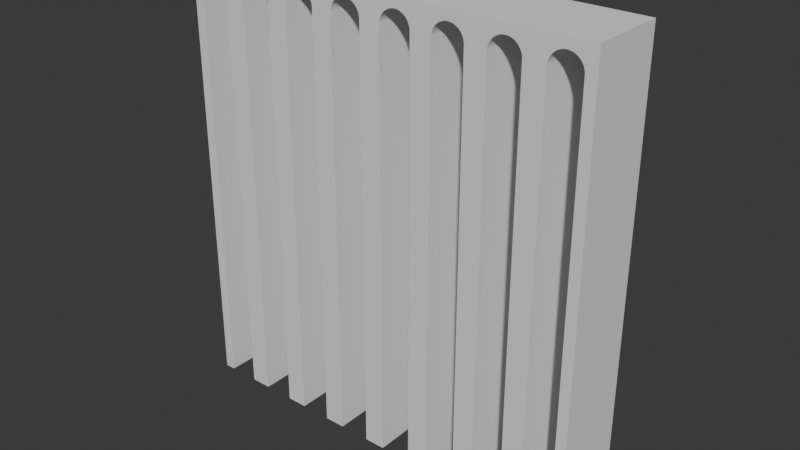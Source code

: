 # Source: aqueduct_bridge.blend  (saved by Blender 4.1.24; exported with 4.5.12 LTS)
import bpy
from mathutils import Matrix  # noqa: F401  (used for matrix-valued properties, if any)

bpy.ops.wm.read_factory_settings(use_empty=True)
scene = bpy.context.scene
scene.name = 'Scene'

# ---- collections
col_collection = bpy.data.collections.new('Collection'); scene.collection.children.link(col_collection)

# ---- world
world_world = bpy.data.worlds.new('World'); scene.world = world_world
world_world.use_nodes = True; world_world.node_tree.nodes.clear()
_N = world_world.node_tree.nodes; _L = world_world.node_tree.links
n0 = _N.new('ShaderNodeOutputWorld'); n0.name = 'World Output'; n0.location = (300, 300)
n1 = _N.new('ShaderNodeBackground'); n1.name = 'Background'; n1.location = (10, 300)
n1.inputs[0].default_value = (0.05088, 0.05088, 0.05088, 1.0)
_L.new(n1.outputs[0], n0.inputs[0])
n0.is_active_output = True
world_world.color = (0.05088, 0.05088, 0.05088)
world_world.use_sun_shadow = False
world_world.sun_shadow_jitter_overblur = 0.0

# ---- meshes
me_arch = bpy.data.meshes.new('Arch')
me_arch.from_pydata([(-5.0, -7.339, -3.815e-06), (-5.0, -7.339, 84.94), (-5.0, 7.339, -3.815e-06), (-5.0, 7.339, 84.94), (5.0, -7.339, -3.815e-06), (5.0, -7.339, 84.94), (5.0, 7.339, -3.815e-06), (5.0, 7.339, 84.94), (-2.765, 7.339, 81.2), (-2.639, 7.339, 81.46), (-2.488, 7.339, 81.72), (-2.313, 7.339, 81.95), (-1.663, 7.339, 82.54), (-1.898, 7.339, 82.37), (-2.116, 7.339, 82.17), (-1.145, 7.339, 82.82), (-0.5838, 7.339, 82.99), (-0.8687, 7.339, 82.92), (5.016e-08, 7.339, 83.05), (0.5838, 7.339, 82.99), (0.2933, 7.339, 83.03), (-0.2933, 7.339, 83.03), (-1.411, 7.339, 82.69), (-2.978, 7.339, 80.35), (-2.992, 7.339, -3.815e-06), (-2.864, 7.339, 80.92), (-2.935, 7.339, 80.64), (1.145, 7.339, 82.82), (0.8687, 7.339, 82.92), (1.663, 7.339, 82.54), (1.411, 7.339, 82.69), (2.313, 7.339, 81.95), (2.116, 7.339, 82.17), (2.639, 7.339, 81.46), (2.488, 7.339, 81.72), (2.935, 7.339, 80.64), (2.864, 7.339, 80.92), (2.992, 7.339, -3.815e-06), (2.978, 7.339, 80.35), (2.765, 7.339, 81.2), (1.898, 7.339, 82.37), (-0.5838, -7.339, 82.99), (-0.2933, -7.339, 83.03), (5.016e-08, -7.339, 83.05), (0.2933, -7.339, 83.03), (1.145, -7.339, 82.82), (0.8687, -7.339, 82.92), (0.5838, -7.339, 82.99), (1.663, -7.339, 82.54), (2.116, -7.339, 82.17), (1.898, -7.339, 82.37), (2.488, -7.339, 81.72), (2.765, -7.339, 81.2), (2.639, -7.339, 81.46), (2.313, -7.339, 81.95), (1.411, -7.339, 82.69), (-2.992, -7.339, -3.815e-06), (-2.978, -7.339, 80.35), (-2.864, -7.339, 80.92), (-2.935, -7.339, 80.64), (-2.639, -7.339, 81.46), (-2.116, -7.339, 82.17), (-2.313, -7.339, 81.95), (-2.488, -7.339, 81.72), (-2.765, -7.339, 81.2), (-1.663, -7.339, 82.54), (-0.8687, -7.339, 82.92), (-1.145, -7.339, 82.82), (-1.411, -7.339, 82.69), (2.864, -7.339, 80.92), (2.992, -7.339, -3.815e-06), (2.978, -7.339, 80.35), (2.935, -7.339, 80.64), (-1.898, -7.339, 82.37)], [], [(0, 1, 3, 2), (2, 3, 7, 6, 37, 38, 35, 36, 39, 33, 34, 31, 32, 40, 29, 30, 27, 28, 19, 20, 18, 21, 16, 17, 15, 22, 12, 13, 14, 11, 10, 9, 8, 25, 26, 23, 24), (6, 7, 5, 4), (70, 4, 5, 1, 0, 56, 57, 59, 58, 64, 60, 63, 62, 61, 73, 65, 68, 67, 66, 41, 42, 43, 44, 47, 46, 45, 55, 48, 50, 49, 54, 51, 53, 52, 69, 72, 71), (37, 6, 4, 70), (0, 2, 24, 56), (7, 3, 1, 5), (18, 20, 44, 43), (20, 19, 47, 44), (19, 28, 46, 47), (28, 27, 45, 46), (27, 30, 55, 45), (30, 29, 48, 55), (29, 40, 50, 48), (40, 32, 49, 50), (49, 32, 31, 54), (54, 31, 34, 51), (51, 34, 33, 53), (53, 33, 39, 52), (52, 39, 36, 69), (69, 36, 35, 72), (72, 35, 38, 71), (70, 71, 38, 37), (24, 23, 57, 56), (23, 26, 59, 57), (26, 25, 58, 59), (25, 8, 64, 58), (8, 9, 60, 64), (9, 10, 63, 60), (10, 11, 62, 63), (11, 14, 61, 62), (14, 13, 73, 61), (13, 12, 65, 73), (12, 22, 68, 65), (22, 15, 67, 68), (15, 17, 66, 67), (17, 16, 41, 66), (16, 21, 42, 41), (21, 18, 43, 42)])
me_arch.polygons.foreach_set('material_index', [0, 0, 0, 0, 0, 0, 0, 144, 144, 144, 144, 144, 144, 144, 144, 144, 144, 144, 144, 144, 144, 144, 144, 144, 144, 144, 144, 144, 144, 144, 144, 144, 144, 144, 144, 144, 144, 144, 144])
_uv = me_arch.uv_layers.new(name='UVMap')
_uv.uv.foreach_set('vector', [0.375, 0.0, 0.625, 0.0, 0.625, 0.25, 0.375, 0.25, 0.375, 0.25, 0.625, 0.25, 0.625, 0.5, 0.375, 0.5, 0.375, 0.4498, 0.39, 0.4495, 0.4049, 0.4484, 0.4195, 0.4466, 0.4336, 0.4441, 0.4472, 0.441, 0.4601, 0.4372, 0.4722, 0.4328, 0.4833, 0.4279, 0.4934, 0.4225, 0.5023, 0.4166, 0.5101, 0.4103, 0.5165, 0.4036, 0.5216, 0.3967, 0.5252, 0.3896, 0.5274, 0.3823, 0.5282, 0.375, 0.5274, 0.3677, 0.5252, 0.3604, 0.5216, 0.3533, 0.5165, 0.3464, 0.5101, 0.3397, 0.5023, 0.3334, 0.4934, 0.3275, 0.4833, 0.3221, 0.4722, 0.3172, 0.4601, 0.3128, 0.4472, 0.309, 0.4336, 0.3059, 0.4195, 0.3034, 0.4049, 0.3016, 0.39, 0.3005, 0.375, 0.3002, 0.375, 0.5, 0.625, 0.5, 0.625, 0.75, 0.375, 0.75, 0.375, 0.8002, 0.375, 0.75, 0.625, 0.75, 0.625, 1.0, 0.375, 1.0, 0.375, 0.9498, 0.39, 0.9495, 0.4049, 0.9484, 0.4195, 0.9466, 0.4336, 0.9441, 0.4472, 0.941, 0.4601, 0.9372, 0.4722, 0.9328, 0.4833, 0.9279, 0.4934, 0.9225, 0.5023, 0.9166, 0.5101, 0.9103, 0.5165, 0.9036, 0.5216, 0.8967, 0.5252, 0.8896, 0.5274, 0.8823, 0.5282, 0.875, 0.5274, 0.8677, 0.5252, 0.8604, 0.5216, 0.8533, 0.5165, 0.8464, 0.5101, 0.8397, 0.5023, 0.8334, 0.4934, 0.8275, 0.4833, 0.8221, 0.4722, 0.8172, 0.4601, 0.8128, 0.4472, 0.809, 0.4336, 0.8059, 0.4195, 0.8034, 0.4049, 0.8016, 0.39, 0.8005, 0.3248, 0.5, 0.375, 0.5, 0.375, 0.75, 0.3248, 0.75, 0.125, 0.75, 0.125, 0.5, 0.1752, 0.5, 0.1752, 0.75, 0.625, 0.5, 0.875, 0.5, 0.875, 0.75, 0.625, 0.75, 1.0, 0.5721, 0.9844, 0.5721, 0.9844, 0.9279, 1.0, 0.9279, 0.9844, 0.5721, 0.9688, 0.5721, 0.9688, 0.9279, 0.9844, 0.9279, 0.9688, 0.5721, 0.9531, 0.5721, 0.9531, 0.9279, 0.9688, 0.9279, 0.9531, 0.5721, 0.9375, 0.5721, 0.9375, 0.9279, 0.9531, 0.9279, 0.9375, 0.5721, 0.9219, 0.5721, 0.9219, 0.9279, 0.9375, 0.9279, 0.9219, 0.5721, 0.9062, 0.5721, 0.9062, 0.9279, 0.9219, 0.9279, 0.9062, 0.5721, 0.8906, 0.5721, 0.8906, 0.9279, 0.9062, 0.9279, 0.8906, 0.5721, 0.875, 0.5721, 0.875, 0.9279, 0.8906, 0.9279, 0.875, 0.9279, 0.875, 0.5721, 0.8594, 0.5721, 0.8594, 0.9279, 0.8594, 0.9279, 0.8594, 0.5721, 0.8438, 0.5721, 0.8438, 0.9279, 0.8438, 0.9279, 0.8438, 0.5721, 0.8281, 0.5721, 0.8281, 0.9279, 0.8281, 0.9279, 0.8281, 0.5721, 0.8125, 0.5721, 0.8125, 0.9279, 0.8125, 0.9279, 0.8125, 0.5721, 0.7969, 0.5721, 0.7969, 0.9279, 0.7969, 0.9279, 0.7969, 0.5721, 0.7812, 0.5721, 0.7812, 0.9279, 0.7812, 0.9279, 0.7812, 0.5721, 0.7656, 0.5721, 0.7656, 0.9279, 0.75, 0.9279, 0.7656, 0.9279, 0.7656, 0.5721, 0.75, 0.5721, 0.25, 0.5721, 0.2344, 0.5721, 0.2344, 0.9279, 0.25, 0.9279, 0.2344, 0.5721, 0.2188, 0.5721, 0.2188, 0.9279, 0.2344, 0.9279, 0.2188, 0.5721, 0.2031, 0.5721, 0.2031, 0.9279, 0.2188, 0.9279, 0.2031, 0.5721, 0.1875, 0.5721, 0.1875, 0.9279, 0.2031, 0.9279, 0.1875, 0.5721, 0.1719, 0.5721, 0.1719, 0.9279, 0.1875, 0.9279, 0.1719, 0.5721, 0.1562, 0.5721, 0.1562, 0.9279, 0.1719, 0.9279, 0.1562, 0.5721, 0.1406, 0.5721, 0.1406, 0.9279, 0.1562, 0.9279, 0.1406, 0.5721, 0.125, 0.5721, 0.125, 0.9279, 0.1406, 0.9279, 0.125, 0.5721, 0.1094, 0.5721, 0.1094, 0.9279, 0.125, 0.9279, 0.1094, 0.5721, 0.09375, 0.5721, 0.09375, 0.9279, 0.1094, 0.9279, 0.09375, 0.5721, 0.07812, 0.5721, 0.07812, 0.9279, 0.09375, 0.9279, 0.07812, 0.5721, 0.0625, 0.5721, 0.0625, 0.9279, 0.07812, 0.9279, 0.0625, 0.5721, 0.04688, 0.5721, 0.04688, 0.9279, 0.0625, 0.9279, 0.04688, 0.5721, 0.03125, 0.5721, 0.03125, 0.9279, 0.04688, 0.9279, 0.03125, 0.5721, 0.01562, 0.5721, 0.01562, 0.9279, 0.03125, 0.9279, 0.01562, 0.5721, 0.0, 0.5721, 0.0, 0.9279, 0.01562, 0.9279])
me_arch.update()

# ---- objects
ob_bridge_aquaduct_arch = bpy.data.objects.new('Bridge Aquaduct Arch', me_arch)

# ---- transforms, parenting, visibility, modifiers, constraints
ob_bridge_aquaduct_arch.location = (0.0, 0.0, 0.0)
_m = ob_bridge_aquaduct_arch.modifiers.new('Array', 'ARRAY')
_m.count = 8

# ---- collection membership
col_collection.objects.link(ob_bridge_aquaduct_arch)

# ---- scene / render settings (as saved in the file)
scene.frame_start = 1; scene.frame_end = 250; scene.frame_set(1)
scene.render.engine = 'BLENDER_EEVEE_NEXT'
scene.cycles.sampling_pattern = 'TABULATED_SOBOL'
scene.eevee.ray_tracing_options.trace_max_roughness = 0.0
bpy.context.view_layer.update()

# ---- added for rendering (the .blend has no active camera and no usable light): camera, sun
cam_auto = bpy.data.cameras.new('AutoCamera')
cam_auto.lens = 50.0
cam_auto.sensor_width = 36.0
cam_auto.clip_end = 1909.56
ob_auto_camera = bpy.data.objects.new('AutoCamera', cam_auto)
scene.collection.objects.link(ob_auto_camera)
ob_auto_camera.location = (143.807, -130.569, 129.515)
ob_auto_camera.rotation_euler = (1.09748, -7.21219e-08, 0.694738)
scene.camera = ob_auto_camera
light_auto_sun = bpy.data.lights.new('AutoSun', 'SUN')
light_auto_sun.energy = 3.0
light_auto_sun.angle = 0.0523599
ob_auto_sun = bpy.data.objects.new('AutoSun', light_auto_sun)
scene.collection.objects.link(ob_auto_sun)
ob_auto_sun.rotation_euler = (0.872665, 0.174533, 0.523599)
bpy.context.view_layer.update()
